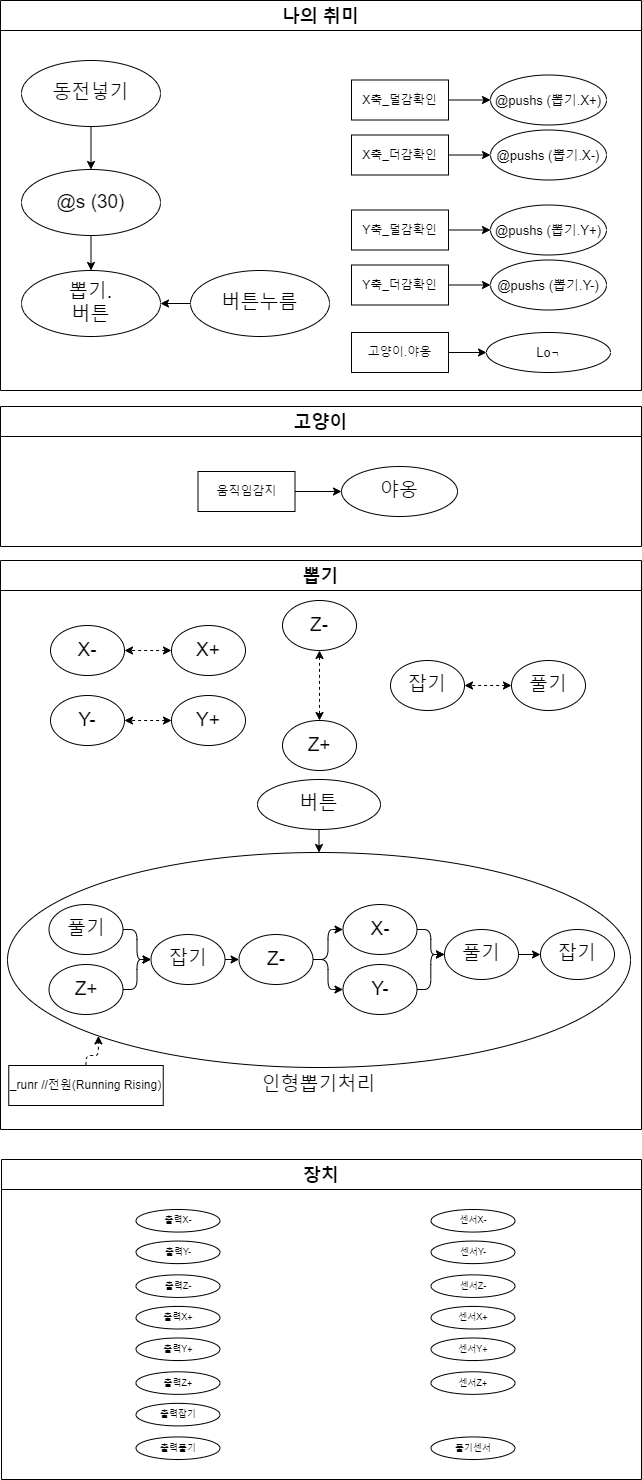

The diagram above was exported from draw.io. Its source (the exported page's mxGraphModel, read from the mxfile embedded in the PNG):
<mxGraphModel dx="767" dy="2086" grid="1" gridSize="10" guides="1" tooltips="1" connect="1" arrows="1" fold="1" page="1" pageScale="1" pageWidth="827" pageHeight="1169" math="0" shadow="0">
  <root>
    <mxCell id="0" />
    <mxCell id="1" parent="0" />
    <mxCell id="7" value="뽑기" style="swimlane;labelBackgroundColor=#FFFFFF;fontColor=none;fontSize=18;startSize=30;" parent="1" vertex="1">
      <mxGeometry x="89" y="-579" width="641" height="569" as="geometry" />
    </mxCell>
    <mxCell id="100" style="edgeStyle=orthogonalEdgeStyle;html=1;exitX=0;exitY=0.5;exitDx=0;exitDy=0;dashed=1;entryX=1;entryY=0.5;entryDx=0;entryDy=0;startArrow=classic;startFill=1;" parent="7" source="74" target="101" edge="1">
      <mxGeometry relative="1" as="geometry">
        <mxPoint x="169" y="115" as="targetPoint" />
      </mxGeometry>
    </mxCell>
    <mxCell id="74" value="X+" style="ellipse;whiteSpace=wrap;html=1;labelBackgroundColor=#FFFFFF;fontColor=none;fontSize=19;" parent="7" vertex="1">
      <mxGeometry x="171" y="65" width="74" height="50" as="geometry" />
    </mxCell>
    <mxCell id="101" value="X-" style="ellipse;whiteSpace=wrap;html=1;labelBackgroundColor=#FFFFFF;fontColor=none;fontSize=19;" parent="7" vertex="1">
      <mxGeometry x="50" y="65" width="74" height="50" as="geometry" />
    </mxCell>
    <mxCell id="104" style="edgeStyle=none;html=1;exitX=0.5;exitY=1;exitDx=0;exitDy=0;entryX=0.5;entryY=0;entryDx=0;entryDy=0;startArrow=classic;startFill=1;dashed=1;" parent="7" source="102" target="103" edge="1">
      <mxGeometry relative="1" as="geometry" />
    </mxCell>
    <mxCell id="102" value="Z-" style="ellipse;whiteSpace=wrap;html=1;labelBackgroundColor=#FFFFFF;fontColor=none;fontSize=19;" parent="7" vertex="1">
      <mxGeometry x="282" y="40" width="74" height="50" as="geometry" />
    </mxCell>
    <mxCell id="103" value="Z+" style="ellipse;whiteSpace=wrap;html=1;labelBackgroundColor=#FFFFFF;fontColor=none;fontSize=19;" parent="7" vertex="1">
      <mxGeometry x="282" y="160" width="74" height="50" as="geometry" />
    </mxCell>
    <mxCell id="131" style="edgeStyle=orthogonalEdgeStyle;html=1;exitX=0.5;exitY=1;exitDx=0;exitDy=0;entryX=0.5;entryY=0;entryDx=0;entryDy=0;startArrow=none;startFill=0;" parent="7" target="106" edge="1">
      <mxGeometry relative="1" as="geometry">
        <mxPoint x="318.5" y="270" as="sourcePoint" />
      </mxGeometry>
    </mxCell>
    <mxCell id="106" value="인형뽑기처리" style="ellipse;whiteSpace=wrap;html=1;labelBackgroundColor=#FFFFFF;fontColor=none;fontSize=19;labelPosition=center;verticalLabelPosition=bottom;align=center;verticalAlign=top;" parent="7" vertex="1">
      <mxGeometry x="7" y="292" width="623" height="215" as="geometry" />
    </mxCell>
    <mxCell id="109" value="풀기" style="ellipse;whiteSpace=wrap;html=1;labelBackgroundColor=#FFFFFF;fontColor=none;fontSize=19;" parent="7" vertex="1">
      <mxGeometry x="511" y="100" width="74" height="50" as="geometry" />
    </mxCell>
    <mxCell id="110" value="잡기" style="ellipse;whiteSpace=wrap;html=1;labelBackgroundColor=#FFFFFF;fontColor=none;fontSize=19;" parent="7" vertex="1">
      <mxGeometry x="390" y="100" width="74" height="50" as="geometry" />
    </mxCell>
    <mxCell id="108" style="edgeStyle=orthogonalEdgeStyle;html=1;exitX=0;exitY=0.5;exitDx=0;exitDy=0;dashed=1;entryX=1;entryY=0.5;entryDx=0;entryDy=0;startArrow=classic;startFill=1;" parent="7" source="109" target="110" edge="1">
      <mxGeometry relative="1" as="geometry">
        <mxPoint x="479" y="20" as="targetPoint" />
      </mxGeometry>
    </mxCell>
    <mxCell id="112" value="Y+" style="ellipse;whiteSpace=wrap;html=1;labelBackgroundColor=#FFFFFF;fontColor=none;fontSize=19;" parent="7" vertex="1">
      <mxGeometry x="171" y="135" width="74" height="50" as="geometry" />
    </mxCell>
    <mxCell id="113" value="Y-" style="ellipse;whiteSpace=wrap;html=1;labelBackgroundColor=#FFFFFF;fontColor=none;fontSize=19;" parent="7" vertex="1">
      <mxGeometry x="50" y="135" width="74" height="50" as="geometry" />
    </mxCell>
    <mxCell id="111" style="edgeStyle=orthogonalEdgeStyle;html=1;exitX=0;exitY=0.5;exitDx=0;exitDy=0;dashed=1;entryX=1;entryY=0.5;entryDx=0;entryDy=0;startArrow=classic;startFill=1;" parent="7" source="112" target="113" edge="1">
      <mxGeometry relative="1" as="geometry">
        <mxPoint x="129" y="55" as="targetPoint" />
      </mxGeometry>
    </mxCell>
    <mxCell id="117" style="edgeStyle=orthogonalEdgeStyle;html=1;exitX=1;exitY=0.5;exitDx=0;exitDy=0;entryX=0;entryY=0.5;entryDx=0;entryDy=0;startArrow=none;startFill=0;" parent="7" source="114" target="116" edge="1">
      <mxGeometry relative="1" as="geometry" />
    </mxCell>
    <mxCell id="114" value="풀기" style="ellipse;whiteSpace=wrap;html=1;labelBackgroundColor=#FFFFFF;fontColor=none;fontSize=19;" parent="7" vertex="1">
      <mxGeometry x="48.5" y="344" width="74" height="50" as="geometry" />
    </mxCell>
    <mxCell id="118" style="edgeStyle=orthogonalEdgeStyle;html=1;exitX=1;exitY=0.5;exitDx=0;exitDy=0;entryX=0;entryY=0.5;entryDx=0;entryDy=0;startArrow=none;startFill=0;" parent="7" source="115" target="116" edge="1">
      <mxGeometry relative="1" as="geometry" />
    </mxCell>
    <mxCell id="115" value="Z+" style="ellipse;whiteSpace=wrap;html=1;labelBackgroundColor=#FFFFFF;fontColor=none;fontSize=19;" parent="7" vertex="1">
      <mxGeometry x="48.5" y="404" width="74" height="50" as="geometry" />
    </mxCell>
    <mxCell id="120" style="edgeStyle=orthogonalEdgeStyle;html=1;exitX=1;exitY=0.5;exitDx=0;exitDy=0;entryX=0;entryY=0.5;entryDx=0;entryDy=0;startArrow=none;startFill=0;" parent="7" source="116" target="119" edge="1">
      <mxGeometry relative="1" as="geometry" />
    </mxCell>
    <mxCell id="116" value="잡기" style="ellipse;whiteSpace=wrap;html=1;labelBackgroundColor=#FFFFFF;fontColor=none;fontSize=19;" parent="7" vertex="1">
      <mxGeometry x="150.5" y="374" width="74" height="50" as="geometry" />
    </mxCell>
    <mxCell id="123" style="edgeStyle=orthogonalEdgeStyle;html=1;exitX=1;exitY=0.5;exitDx=0;exitDy=0;entryX=0;entryY=0.5;entryDx=0;entryDy=0;startArrow=none;startFill=0;" parent="7" source="119" target="121" edge="1">
      <mxGeometry relative="1" as="geometry" />
    </mxCell>
    <mxCell id="124" style="edgeStyle=orthogonalEdgeStyle;html=1;exitX=1;exitY=0.5;exitDx=0;exitDy=0;entryX=0;entryY=0.5;entryDx=0;entryDy=0;startArrow=none;startFill=0;" parent="7" source="119" target="122" edge="1">
      <mxGeometry relative="1" as="geometry" />
    </mxCell>
    <mxCell id="119" value="Z-" style="ellipse;whiteSpace=wrap;html=1;labelBackgroundColor=#FFFFFF;fontColor=none;fontSize=19;" parent="7" vertex="1">
      <mxGeometry x="238.5" y="374" width="74" height="50" as="geometry" />
    </mxCell>
    <mxCell id="127" style="edgeStyle=orthogonalEdgeStyle;html=1;exitX=1;exitY=0.5;exitDx=0;exitDy=0;entryX=0;entryY=0.5;entryDx=0;entryDy=0;startArrow=none;startFill=0;" parent="7" source="121" target="126" edge="1">
      <mxGeometry relative="1" as="geometry" />
    </mxCell>
    <mxCell id="121" value="X-" style="ellipse;whiteSpace=wrap;html=1;labelBackgroundColor=#FFFFFF;fontColor=none;fontSize=19;" parent="7" vertex="1">
      <mxGeometry x="342.5" y="344" width="74" height="50" as="geometry" />
    </mxCell>
    <mxCell id="128" style="edgeStyle=orthogonalEdgeStyle;html=1;exitX=1;exitY=0.5;exitDx=0;exitDy=0;entryX=0;entryY=0.5;entryDx=0;entryDy=0;startArrow=none;startFill=0;" parent="7" source="122" target="126" edge="1">
      <mxGeometry relative="1" as="geometry" />
    </mxCell>
    <mxCell id="122" value="Y-" style="ellipse;whiteSpace=wrap;html=1;labelBackgroundColor=#FFFFFF;fontColor=none;fontSize=19;" parent="7" vertex="1">
      <mxGeometry x="342.5" y="404" width="74" height="50" as="geometry" />
    </mxCell>
    <mxCell id="130" style="edgeStyle=orthogonalEdgeStyle;html=1;exitX=1;exitY=0.5;exitDx=0;exitDy=0;entryX=0;entryY=0.5;entryDx=0;entryDy=0;startArrow=none;startFill=0;" parent="7" source="126" target="129" edge="1">
      <mxGeometry relative="1" as="geometry" />
    </mxCell>
    <mxCell id="126" value="풀기" style="ellipse;whiteSpace=wrap;html=1;labelBackgroundColor=#FFFFFF;fontColor=none;fontSize=19;" parent="7" vertex="1">
      <mxGeometry x="444" y="369" width="74" height="50" as="geometry" />
    </mxCell>
    <mxCell id="129" value="잡기" style="ellipse;whiteSpace=wrap;html=1;labelBackgroundColor=#FFFFFF;fontColor=none;fontSize=19;" parent="7" vertex="1">
      <mxGeometry x="540" y="369" width="74" height="50" as="geometry" />
    </mxCell>
    <mxCell id="216" style="edgeStyle=orthogonalEdgeStyle;html=1;exitX=0.5;exitY=0;exitDx=0;exitDy=0;entryX=0;entryY=1;entryDx=0;entryDy=0;startArrow=none;startFill=0;dashed=1;" parent="7" source="215" target="106" edge="1">
      <mxGeometry relative="1" as="geometry" />
    </mxCell>
    <mxCell id="215" value="_runr //전원(Running Rising)" style="rounded=0;whiteSpace=wrap;html=1;" parent="7" vertex="1">
      <mxGeometry x="8.25" y="505" width="154.5" height="40" as="geometry" />
    </mxCell>
    <mxCell id="248" value="버튼" style="ellipse;whiteSpace=wrap;html=1;labelBackgroundColor=#FFFFFF;fontColor=none;fontSize=19;" parent="7" vertex="1">
      <mxGeometry x="257" y="219" width="123" height="50" as="geometry" />
    </mxCell>
    <mxCell id="165" value="나의 취미" style="swimlane;labelBackgroundColor=#FFFFFF;fontColor=none;fontSize=18;startSize=30;" parent="1" vertex="1">
      <mxGeometry x="89" y="-1139" width="641" height="390" as="geometry" />
    </mxCell>
    <mxCell id="199" style="edgeStyle=orthogonalEdgeStyle;html=1;exitX=1;exitY=0.5;exitDx=0;exitDy=0;startArrow=none;startFill=0;" parent="165" source="173" target="198" edge="1">
      <mxGeometry relative="1" as="geometry" />
    </mxCell>
    <mxCell id="173" value="X축_더감확인" style="rounded=0;whiteSpace=wrap;html=1;" parent="165" vertex="1">
      <mxGeometry x="351" y="134.5" width="97" height="40" as="geometry" />
    </mxCell>
    <mxCell id="207" style="edgeStyle=orthogonalEdgeStyle;html=1;exitX=0.5;exitY=1;exitDx=0;exitDy=0;entryX=0.5;entryY=0;entryDx=0;entryDy=0;startArrow=none;startFill=0;" parent="165" source="197" target="206" edge="1">
      <mxGeometry relative="1" as="geometry" />
    </mxCell>
    <mxCell id="197" value="동전넣기" style="ellipse;whiteSpace=wrap;html=1;labelBackgroundColor=#FFFFFF;fontColor=none;fontSize=19;" parent="165" vertex="1">
      <mxGeometry x="21" y="60" width="139" height="66" as="geometry" />
    </mxCell>
    <mxCell id="198" value="@pushs (뽑기.X-)" style="ellipse;whiteSpace=wrap;html=1;labelBackgroundColor=#FFFFFF;fontColor=none;fontSize=13;" parent="165" vertex="1">
      <mxGeometry x="490" y="129.5" width="116" height="50" as="geometry" />
    </mxCell>
    <mxCell id="201" value="Y축_덜감확인" style="rounded=0;whiteSpace=wrap;html=1;" parent="165" vertex="1">
      <mxGeometry x="351" y="209.5" width="97" height="40" as="geometry" />
    </mxCell>
    <mxCell id="202" value="@pushs (뽑기.Y+)" style="ellipse;whiteSpace=wrap;html=1;labelBackgroundColor=#FFFFFF;fontColor=none;fontSize=13;" parent="165" vertex="1">
      <mxGeometry x="490" y="204.5" width="116" height="50" as="geometry" />
    </mxCell>
    <mxCell id="200" style="edgeStyle=orthogonalEdgeStyle;html=1;exitX=1;exitY=0.5;exitDx=0;exitDy=0;startArrow=none;startFill=0;" parent="165" source="201" target="202" edge="1">
      <mxGeometry relative="1" as="geometry" />
    </mxCell>
    <mxCell id="203" value="뽑기.&lt;br&gt;버튼" style="ellipse;whiteSpace=wrap;html=1;labelBackgroundColor=#FFFFFF;fontColor=none;fontSize=19;" parent="165" vertex="1">
      <mxGeometry x="21" y="270" width="139" height="66" as="geometry" />
    </mxCell>
    <mxCell id="208" style="edgeStyle=orthogonalEdgeStyle;html=1;exitX=0.5;exitY=1;exitDx=0;exitDy=0;entryX=0.5;entryY=0;entryDx=0;entryDy=0;startArrow=none;startFill=0;" parent="165" source="206" target="203" edge="1">
      <mxGeometry relative="1" as="geometry" />
    </mxCell>
    <mxCell id="206" value="@s (30)" style="ellipse;whiteSpace=wrap;html=1;labelBackgroundColor=#FFFFFF;fontColor=none;fontSize=19;" parent="165" vertex="1">
      <mxGeometry x="21" y="169" width="139" height="66" as="geometry" />
    </mxCell>
    <mxCell id="210" value="Y축_더감확인" style="rounded=0;whiteSpace=wrap;html=1;" parent="165" vertex="1">
      <mxGeometry x="351" y="264.5" width="97" height="40" as="geometry" />
    </mxCell>
    <mxCell id="211" value="@pushs (뽑기.Y-)" style="ellipse;whiteSpace=wrap;html=1;labelBackgroundColor=#FFFFFF;fontColor=none;fontSize=13;" parent="165" vertex="1">
      <mxGeometry x="490" y="259.5" width="116" height="50" as="geometry" />
    </mxCell>
    <mxCell id="209" style="edgeStyle=orthogonalEdgeStyle;html=1;exitX=1;exitY=0.5;exitDx=0;exitDy=0;startArrow=none;startFill=0;" parent="165" source="210" target="211" edge="1">
      <mxGeometry relative="1" as="geometry" />
    </mxCell>
    <mxCell id="212" value="X축_덜감확인" style="rounded=0;whiteSpace=wrap;html=1;" parent="165" vertex="1">
      <mxGeometry x="351" y="79.5" width="97" height="40" as="geometry" />
    </mxCell>
    <mxCell id="213" value="@pushs (뽑기.X+)" style="ellipse;whiteSpace=wrap;html=1;labelBackgroundColor=#FFFFFF;fontColor=none;fontSize=13;" parent="165" vertex="1">
      <mxGeometry x="490" y="74.5" width="116" height="50" as="geometry" />
    </mxCell>
    <mxCell id="214" style="edgeStyle=orthogonalEdgeStyle;html=1;exitX=1;exitY=0.5;exitDx=0;exitDy=0;startArrow=none;startFill=0;" parent="165" source="212" target="213" edge="1">
      <mxGeometry relative="1" as="geometry" />
    </mxCell>
    <mxCell id="219" style="edgeStyle=orthogonalEdgeStyle;html=1;exitX=0;exitY=0.5;exitDx=0;exitDy=0;entryX=1;entryY=0.5;entryDx=0;entryDy=0;startArrow=none;startFill=0;" parent="165" source="218" target="203" edge="1">
      <mxGeometry relative="1" as="geometry" />
    </mxCell>
    <mxCell id="218" value="버튼누름" style="ellipse;whiteSpace=wrap;html=1;labelBackgroundColor=#FFFFFF;fontColor=none;fontSize=19;" parent="165" vertex="1">
      <mxGeometry x="190" y="270" width="139" height="66" as="geometry" />
    </mxCell>
    <mxCell id="244" value="" style="edgeStyle=orthogonalEdgeStyle;html=1;startArrow=none;startFill=0;entryX=0;entryY=0.5;entryDx=0;entryDy=0;" parent="165" source="243" target="247" edge="1">
      <mxGeometry relative="1" as="geometry">
        <mxPoint x="491" y="382" as="targetPoint" />
      </mxGeometry>
    </mxCell>
    <mxCell id="243" value="고양이.야옹" style="rounded=0;whiteSpace=wrap;html=1;" parent="165" vertex="1">
      <mxGeometry x="351" y="332" width="97" height="40" as="geometry" />
    </mxCell>
    <mxCell id="247" value="Lo&lt;font style=&quot;font-size: 9px&quot;&gt;ㄱ&lt;/font&gt;" style="ellipse;whiteSpace=wrap;html=1;labelBackgroundColor=#FFFFFF;fontColor=none;fontSize=13;" parent="165" vertex="1">
      <mxGeometry x="486" y="332" width="124" height="40" as="geometry" />
    </mxCell>
    <mxCell id="221" value="고양이" style="swimlane;labelBackgroundColor=#FFFFFF;fontColor=none;fontSize=18;startSize=30;" parent="1" vertex="1">
      <mxGeometry x="89" y="-733" width="641" height="140" as="geometry" />
    </mxCell>
    <mxCell id="236" value="움직임감지" style="rounded=0;whiteSpace=wrap;html=1;" parent="221" vertex="1">
      <mxGeometry x="197.5" y="65" width="97" height="40" as="geometry" />
    </mxCell>
    <mxCell id="237" value="야옹" style="ellipse;whiteSpace=wrap;html=1;labelBackgroundColor=#FFFFFF;fontColor=none;fontSize=19;" parent="221" vertex="1">
      <mxGeometry x="341" y="60" width="116" height="50" as="geometry" />
    </mxCell>
    <mxCell id="238" style="edgeStyle=orthogonalEdgeStyle;html=1;exitX=1;exitY=0.5;exitDx=0;exitDy=0;startArrow=none;startFill=0;" parent="221" source="236" target="237" edge="1">
      <mxGeometry relative="1" as="geometry" />
    </mxCell>
    <mxCell id="249" value="장치" style="swimlane;labelBackgroundColor=#FFFFFF;fontColor=none;fontSize=18;startSize=30;" parent="1" vertex="1">
      <mxGeometry x="90" y="20" width="640" height="320" as="geometry" />
    </mxCell>
    <mxCell id="291" value="" style="group" parent="249" vertex="1" connectable="0">
      <mxGeometry x="134.5" y="50" width="379" height="250" as="geometry" />
    </mxCell>
    <mxCell id="251" value="출력X+" style="ellipse;whiteSpace=wrap;html=1;labelBackgroundColor=#FFFFFF;fontColor=none;fontSize=9;" parent="291" vertex="1">
      <mxGeometry y="96.9341749323715" width="83.97005988023952" height="22.54283137962128" as="geometry" />
    </mxCell>
    <mxCell id="252" value="출력X-" style="ellipse;whiteSpace=wrap;html=1;labelBackgroundColor=#FFFFFF;fontColor=none;fontSize=9;" parent="291" vertex="1">
      <mxGeometry width="83.97005988023952" height="22.54283137962128" as="geometry" />
    </mxCell>
    <mxCell id="254" value="출력Z-" style="ellipse;whiteSpace=wrap;html=1;labelBackgroundColor=#FFFFFF;fontColor=none;fontSize=9;" parent="291" vertex="1">
      <mxGeometry y="65.37421100090171" width="83.97005988023952" height="22.54283137962128" as="geometry" />
    </mxCell>
    <mxCell id="255" value="출력Z+" style="ellipse;whiteSpace=wrap;html=1;labelBackgroundColor=#FFFFFF;fontColor=none;fontSize=9;" parent="291" vertex="1">
      <mxGeometry y="162.30838593327323" width="83.97005988023952" height="22.54283137962128" as="geometry" />
    </mxCell>
    <mxCell id="258" value="출력풀기" style="ellipse;whiteSpace=wrap;html=1;labelBackgroundColor=#FFFFFF;fontColor=none;fontSize=9;" parent="291" vertex="1">
      <mxGeometry y="227.45716862037872" width="83.97005988023952" height="22.54283137962128" as="geometry" />
    </mxCell>
    <mxCell id="259" value="출력잡기" style="ellipse;whiteSpace=wrap;html=1;labelBackgroundColor=#FFFFFF;fontColor=none;fontSize=9;" parent="291" vertex="1">
      <mxGeometry y="193.868349864743" width="83.97005988023952" height="22.54283137962128" as="geometry" />
    </mxCell>
    <mxCell id="261" value="출력Y+" style="ellipse;whiteSpace=wrap;html=1;labelBackgroundColor=#FFFFFF;fontColor=none;fontSize=9;" parent="291" vertex="1">
      <mxGeometry y="128.4941388638413" width="83.97005988023952" height="22.54283137962128" as="geometry" />
    </mxCell>
    <mxCell id="262" value="출력Y-" style="ellipse;whiteSpace=wrap;html=1;labelBackgroundColor=#FFFFFF;fontColor=none;fontSize=9;" parent="291" vertex="1">
      <mxGeometry y="31.55996393146979" width="83.97005988023952" height="22.54283137962128" as="geometry" />
    </mxCell>
    <mxCell id="283" value="센서X+" style="ellipse;whiteSpace=wrap;html=1;labelBackgroundColor=#FFFFFF;fontColor=none;fontSize=9;" parent="291" vertex="1">
      <mxGeometry x="295.02994011976045" y="96.9341749323715" width="83.97005988023952" height="22.54283137962128" as="geometry" />
    </mxCell>
    <mxCell id="284" value="센서X-" style="ellipse;whiteSpace=wrap;html=1;labelBackgroundColor=#FFFFFF;fontColor=none;fontSize=9;" parent="291" vertex="1">
      <mxGeometry x="295.02994011976045" width="83.97005988023952" height="22.54283137962128" as="geometry" />
    </mxCell>
    <mxCell id="285" value="센서Z-" style="ellipse;whiteSpace=wrap;html=1;labelBackgroundColor=#FFFFFF;fontColor=none;fontSize=9;" parent="291" vertex="1">
      <mxGeometry x="295.02994011976045" y="65.37421100090171" width="83.97005988023952" height="22.54283137962128" as="geometry" />
    </mxCell>
    <mxCell id="286" value="센서Z+" style="ellipse;whiteSpace=wrap;html=1;labelBackgroundColor=#FFFFFF;fontColor=none;fontSize=9;" parent="291" vertex="1">
      <mxGeometry x="295.02994011976045" y="162.30838593327323" width="83.97005988023952" height="22.54283137962128" as="geometry" />
    </mxCell>
    <mxCell id="287" value="풀기센서" style="ellipse;whiteSpace=wrap;html=1;labelBackgroundColor=#FFFFFF;fontColor=none;fontSize=9;" parent="291" vertex="1">
      <mxGeometry x="295.02994011976045" y="227.45716862037872" width="83.97005988023952" height="22.54283137962128" as="geometry" />
    </mxCell>
    <mxCell id="289" value="센서Y+" style="ellipse;whiteSpace=wrap;html=1;labelBackgroundColor=#FFFFFF;fontColor=none;fontSize=9;" parent="291" vertex="1">
      <mxGeometry x="295.02994011976045" y="128.4941388638413" width="83.97005988023952" height="22.54283137962128" as="geometry" />
    </mxCell>
    <mxCell id="290" value="센서Y-" style="ellipse;whiteSpace=wrap;html=1;labelBackgroundColor=#FFFFFF;fontColor=none;fontSize=9;" parent="291" vertex="1">
      <mxGeometry x="295.02994011976045" y="31.55996393146979" width="83.97005988023952" height="22.54283137962128" as="geometry" />
    </mxCell>
  </root>
</mxGraphModel>